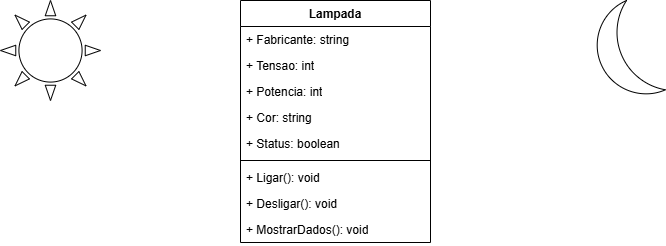

The diagram above was exported from draw.io. Its source (the exported page's mxGraphModel, read from the mxfile embedded in the PNG):
<mxGraphModel dx="1188" dy="654" grid="1" gridSize="10" guides="1" tooltips="1" connect="1" arrows="1" fold="1" page="1" pageScale="1" pageWidth="827" pageHeight="1169" math="0" shadow="0">
  <root>
    <mxCell id="0" />
    <mxCell id="1" parent="0" />
    <mxCell id="M2bRfSXT57fw80uIaH4m-1" value="Lampada" style="swimlane;fontStyle=1;align=center;verticalAlign=top;childLayout=stackLayout;horizontal=1;startSize=26;horizontalStack=0;resizeParent=1;resizeParentMax=0;resizeLast=0;collapsible=1;marginBottom=0;whiteSpace=wrap;html=1;" vertex="1" parent="1">
      <mxGeometry x="310" y="320" width="190" height="242" as="geometry" />
    </mxCell>
    <mxCell id="M2bRfSXT57fw80uIaH4m-2" value="+ Fabricante: s&lt;span style=&quot;background-color: transparent; color: light-dark(rgb(0, 0, 0), rgb(255, 255, 255));&quot;&gt;tring&lt;/span&gt;" style="text;strokeColor=none;fillColor=none;align=left;verticalAlign=top;spacingLeft=4;spacingRight=4;overflow=hidden;rotatable=0;points=[[0,0.5],[1,0.5]];portConstraint=eastwest;whiteSpace=wrap;html=1;" vertex="1" parent="M2bRfSXT57fw80uIaH4m-1">
      <mxGeometry y="26" width="190" height="26" as="geometry" />
    </mxCell>
    <mxCell id="M2bRfSXT57fw80uIaH4m-15" value="+ Tensao: int" style="text;strokeColor=none;fillColor=none;align=left;verticalAlign=top;spacingLeft=4;spacingRight=4;overflow=hidden;rotatable=0;points=[[0,0.5],[1,0.5]];portConstraint=eastwest;whiteSpace=wrap;html=1;" vertex="1" parent="M2bRfSXT57fw80uIaH4m-1">
      <mxGeometry y="52" width="190" height="26" as="geometry" />
    </mxCell>
    <mxCell id="M2bRfSXT57fw80uIaH4m-16" value="+ Potencia: int" style="text;strokeColor=none;fillColor=none;align=left;verticalAlign=top;spacingLeft=4;spacingRight=4;overflow=hidden;rotatable=0;points=[[0,0.5],[1,0.5]];portConstraint=eastwest;whiteSpace=wrap;html=1;" vertex="1" parent="M2bRfSXT57fw80uIaH4m-1">
      <mxGeometry y="78" width="190" height="26" as="geometry" />
    </mxCell>
    <mxCell id="M2bRfSXT57fw80uIaH4m-25" value="+ Cor: s&lt;span style=&quot;background-color: transparent; color: light-dark(rgb(0, 0, 0), rgb(255, 255, 255));&quot;&gt;tring&lt;/span&gt;" style="text;strokeColor=none;fillColor=none;align=left;verticalAlign=top;spacingLeft=4;spacingRight=4;overflow=hidden;rotatable=0;points=[[0,0.5],[1,0.5]];portConstraint=eastwest;whiteSpace=wrap;html=1;" vertex="1" parent="M2bRfSXT57fw80uIaH4m-1">
      <mxGeometry y="104" width="190" height="26" as="geometry" />
    </mxCell>
    <mxCell id="M2bRfSXT57fw80uIaH4m-14" value="+ Status: boolean" style="text;strokeColor=none;fillColor=none;align=left;verticalAlign=top;spacingLeft=4;spacingRight=4;overflow=hidden;rotatable=0;points=[[0,0.5],[1,0.5]];portConstraint=eastwest;whiteSpace=wrap;html=1;" vertex="1" parent="M2bRfSXT57fw80uIaH4m-1">
      <mxGeometry y="130" width="190" height="26" as="geometry" />
    </mxCell>
    <mxCell id="M2bRfSXT57fw80uIaH4m-3" value="" style="line;strokeWidth=1;fillColor=none;align=left;verticalAlign=middle;spacingTop=-1;spacingLeft=3;spacingRight=3;rotatable=0;labelPosition=right;points=[];portConstraint=eastwest;strokeColor=inherit;" vertex="1" parent="M2bRfSXT57fw80uIaH4m-1">
      <mxGeometry y="156" width="190" height="8" as="geometry" />
    </mxCell>
    <mxCell id="M2bRfSXT57fw80uIaH4m-17" value="+ Ligar&lt;span style=&quot;color: rgba(0, 0, 0, 0); font-family: monospace; font-size: 0px; text-wrap-mode: nowrap;&quot;&gt;%3CmxGraphModel%3E%3Croot%3E%3CmxCell%20id%3D%220%22%2F%3E%3CmxCell%20id%3D%221%22%20parent%3D%220%22%2F%3E%3CmxCell%20id%3D%222%22%20value%3D%22%2B%20Fabricante%3A%20s%26lt%3Bspan%20style%3D%26quot%3Bbackground-color%3A%20transparent%3B%20color%3A%20light-dark(rgb(0%2C%200%2C%200)%2C%20rgb(255%2C%20255%2C%20255))%3B%26quot%3B%26gt%3Btring%26lt%3B%2Fspan%26gt%3B%22%20style%3D%22text%3BstrokeColor%3Dnone%3BfillColor%3Dnone%3Balign%3Dleft%3BverticalAlign%3Dtop%3BspacingLeft%3D4%3BspacingRight%3D4%3Boverflow%3Dhidden%3Brotatable%3D0%3Bpoints%3D%5B%5B0%2C0.5%5D%2C%5B1%2C0.5%5D%5D%3BportConstraint%3Deastwest%3BwhiteSpace%3Dwrap%3Bhtml%3D1%3B%22%20vertex%3D%221%22%20parent%3D%221%22%3E%3CmxGeometry%20x%3D%22310%22%20y%3D%22412%22%20width%3D%22190%22%20height%3D%2226%22%20as%3D%22geometry%22%2F%3E%3C%2FmxCell%3E%3C%2Froot%3E%3C%2FmxGraphModel%3E&lt;/span&gt;(): void" style="text;strokeColor=none;fillColor=none;align=left;verticalAlign=top;spacingLeft=4;spacingRight=4;overflow=hidden;rotatable=0;points=[[0,0.5],[1,0.5]];portConstraint=eastwest;whiteSpace=wrap;html=1;" vertex="1" parent="M2bRfSXT57fw80uIaH4m-1">
      <mxGeometry y="164" width="190" height="26" as="geometry" />
    </mxCell>
    <mxCell id="M2bRfSXT57fw80uIaH4m-19" value="+ Desligar&lt;span style=&quot;color: rgba(0, 0, 0, 0); font-family: monospace; font-size: 0px; text-wrap-mode: nowrap;&quot;&gt;%3CmxGraphModel%3E%3Croot%3E%3CmxCell%20id%3D%220%22%2F%3E%3CmxCell%20id%3D%221%22%20parent%3D%220%22%2F%3E%3CmxCell%20id%3D%222%22%20value%3D%22%2B%20Fabricante%3A%20s%26lt%3Bspan%20style%3D%26quot%3Bbackground-color%3A%20transparent%3B%20color%3A%20light-dark(rgb(0%2C%200%2C%200)%2C%20rgb(255%2C%20255%2C%20255))%3B%26quot%3B%26gt%3Btring%26lt%3B%2Fspan%26gt%3B%22%20style%3D%22text%3BstrokeColor%3Dnone%3BfillColor%3Dnone%3Balign%3Dleft%3BverticalAlign%3Dtop%3BspacingLeft%3D4%3BspacingRight%3D4%3Boverflow%3Dhidden%3Brotatable%3D0%3Bpoints%3D%5B%5B0%2C0.5%5D%2C%5B1%2C0.5%5D%5D%3BportConstraint%3Deastwest%3BwhiteSpace%3Dwrap%3Bhtml%3D1%3B%22%20vertex%3D%221%22%20parent%3D%221%22%3E%3CmxGeometry%20x%3D%22310%22%20y%3D%22412%22%20width%3D%22190%22%20height%3D%2226%22%20as%3D%22geometry%22%2F%3E%3C%2FmxCell%3E%3C%2Froot%3E%3C%2FmxGraphModel%3E&lt;/span&gt;(): void" style="text;strokeColor=none;fillColor=none;align=left;verticalAlign=top;spacingLeft=4;spacingRight=4;overflow=hidden;rotatable=0;points=[[0,0.5],[1,0.5]];portConstraint=eastwest;whiteSpace=wrap;html=1;" vertex="1" parent="M2bRfSXT57fw80uIaH4m-1">
      <mxGeometry y="190" width="190" height="26" as="geometry" />
    </mxCell>
    <mxCell id="M2bRfSXT57fw80uIaH4m-4" value="+ MostrarDados&lt;span style=&quot;color: rgba(0, 0, 0, 0); font-family: monospace; font-size: 0px; text-wrap-mode: nowrap;&quot;&gt;%3CmxGraphModel%3E%3Croot%3E%3CmxCell%20id%3D%220%22%2F%3E%3CmxCell%20id%3D%221%22%20parent%3D%220%22%2F%3E%3CmxCell%20id%3D%222%22%20value%3D%22%2B%20Fabricante%3A%20s%26lt%3Bspan%20style%3D%26quot%3Bbackground-color%3A%20transparent%3B%20color%3A%20light-dark(rgb(0%2C%200%2C%200)%2C%20rgb(255%2C%20255%2C%20255))%3B%26quot%3B%26gt%3Btring%26lt%3B%2Fspan%26gt%3B%22%20style%3D%22text%3BstrokeColor%3Dnone%3BfillColor%3Dnone%3Balign%3Dleft%3BverticalAlign%3Dtop%3BspacingLeft%3D4%3BspacingRight%3D4%3Boverflow%3Dhidden%3Brotatable%3D0%3Bpoints%3D%5B%5B0%2C0.5%5D%2C%5B1%2C0.5%5D%5D%3BportConstraint%3Deastwest%3BwhiteSpace%3Dwrap%3Bhtml%3D1%3B%22%20vertex%3D%221%22%20parent%3D%221%22%3E%3CmxGeometry%20x%3D%22310%22%20y%3D%22412%22%20width%3D%22190%22%20height%3D%2226%22%20as%3D%22geometry%22%2F%3E%3C%2FmxCell%3E%3C%2Froot%3E%3C%2FmxGraphModel%3E&lt;/span&gt;(): void" style="text;strokeColor=none;fillColor=none;align=left;verticalAlign=top;spacingLeft=4;spacingRight=4;overflow=hidden;rotatable=0;points=[[0,0.5],[1,0.5]];portConstraint=eastwest;whiteSpace=wrap;html=1;" vertex="1" parent="M2bRfSXT57fw80uIaH4m-1">
      <mxGeometry y="216" width="190" height="26" as="geometry" />
    </mxCell>
    <mxCell id="M2bRfSXT57fw80uIaH4m-26" style="edgeStyle=orthogonalEdgeStyle;rounded=0;orthogonalLoop=1;jettySize=auto;html=1;exitX=1;exitY=0.5;exitDx=0;exitDy=0;" edge="1" parent="M2bRfSXT57fw80uIaH4m-1" source="M2bRfSXT57fw80uIaH4m-25" target="M2bRfSXT57fw80uIaH4m-25">
      <mxGeometry relative="1" as="geometry" />
    </mxCell>
    <mxCell id="M2bRfSXT57fw80uIaH4m-8" value="" style="verticalLabelPosition=bottom;verticalAlign=top;html=1;shape=mxgraph.basic.sun" vertex="1" parent="1">
      <mxGeometry x="70" y="320" width="100" height="100" as="geometry" />
    </mxCell>
    <mxCell id="M2bRfSXT57fw80uIaH4m-10" value="" style="verticalLabelPosition=bottom;verticalAlign=top;html=1;shape=mxgraph.basic.moon" vertex="1" parent="1">
      <mxGeometry x="660" y="320" width="75" height="100" as="geometry" />
    </mxCell>
  </root>
</mxGraphModel>